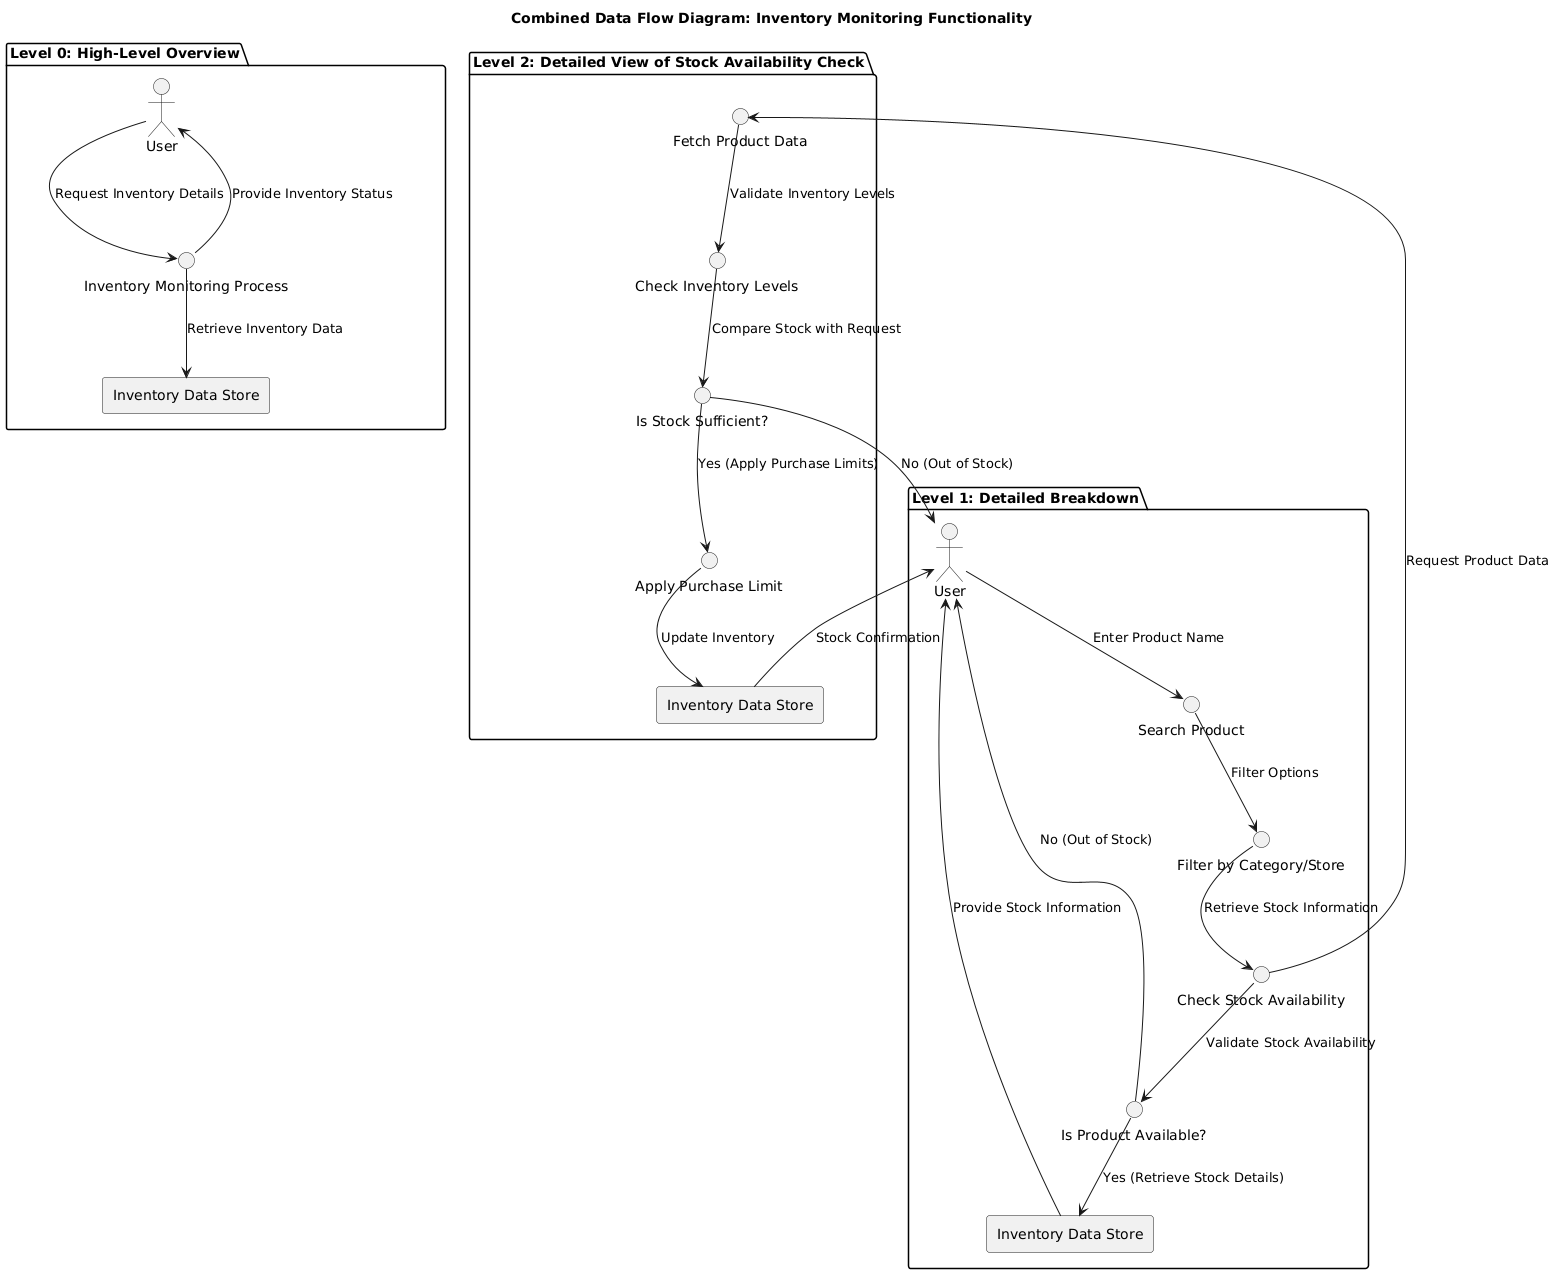

The diagram above was rendered by PlantUML. Its source (embedded in the PNG):
@startuml
title Combined Data Flow Diagram: Inventory Monitoring Functionality

' Level 0: High-Level Overview
package "Level 0: High-Level Overview" {
    actor User as U0
    circle "Inventory Monitoring Process" as P0
    rectangle "Inventory Data Store" as DS0

    U0 --> P0 : Request Inventory Details
    P0 --> DS0 : Retrieve Inventory Data
    P0 --> U0 : Provide Inventory Status
}

' Level 1: Detailed Breakdown of Inventory Monitoring
package "Level 1: Detailed Breakdown" {
    actor User as U1
    circle "Search Product" as P1
    circle "Filter by Category/Store" as P2
    circle "Check Stock Availability" as P3
    rectangle "Inventory Data Store" as DS1
    circle "Is Product Available?" as Decision1

    U1 --> P1 : Enter Product Name
    P1 --> P2 : Filter Options
    P2 --> P3 : Retrieve Stock Information
    P3 --> Decision1 : Validate Stock Availability

    Decision1 --> U1 : No (Out of Stock)
    Decision1 --> DS1 : Yes (Retrieve Stock Details)

    DS1 --> U1 : Provide Stock Information
}

' Level 2: Detailed View of Stock Availability Check
package "Level 2: Detailed View of Stock Availability Check" {
    circle "Fetch Product Data" as P21
    circle "Check Inventory Levels" as P22
    circle "Apply Purchase Limit" as P23
    rectangle "Inventory Data Store" as DS21
    circle "Is Stock Sufficient?" as Decision21

    P3 --> P21 : Request Product Data
    P21 --> P22 : Validate Inventory Levels
    P22 --> Decision21 : Compare Stock with Request
    Decision21 --> P23 : Yes (Apply Purchase Limits)
    Decision21 --> U1 : No (Out of Stock)

    P23 --> DS21 : Update Inventory
    DS21 --> U1 : Stock Confirmation
}
@enduml